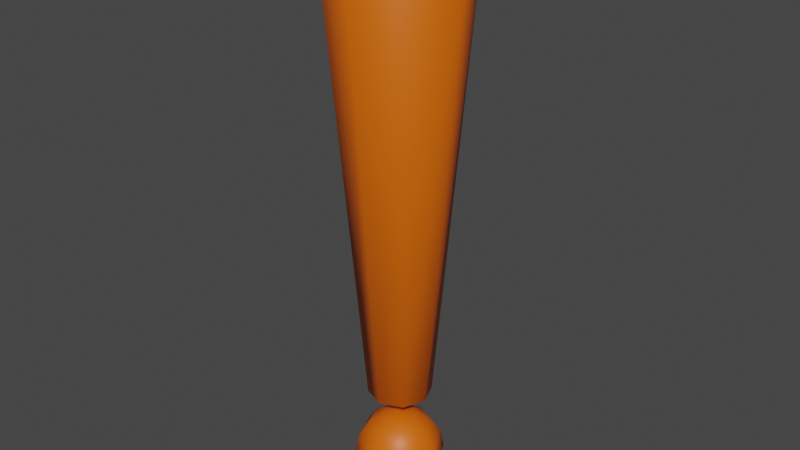 # Source: godotAttention.blend  (saved by Blender 2.92.15; exported with 4.5.12 LTS)
import bpy
from mathutils import Matrix  # noqa: F401  (used for matrix-valued properties, if any)

bpy.ops.wm.read_factory_settings(use_empty=True)
scene = bpy.context.scene
scene.name = 'Scene'

# ---- materials (node trees are filled in below, after node groups)
mat_orange = bpy.data.materials.new('Orange')
mat_orange.use_transparent_shadow = False

# ---- material node trees
mat_orange.use_nodes = True; mat_orange.node_tree.nodes.clear()
_N = mat_orange.node_tree.nodes; _L = mat_orange.node_tree.links
n0 = _N.new('ShaderNodeBsdfPrincipled'); n0.name = 'Principled BSDF'; n0.location = (10, 300)
n0.distribution = 'GGX'
n0.subsurface_method = 'BURLEY'
n0.inputs[0].default_value = (0.8, 0.1292, 0.0, 1.0)
n0.inputs[3].default_value = 1.45
n0.inputs[27].default_value = (0.0, 0.0, 0.0, 1.0)
n0.inputs[28].default_value = 1.0
n1 = _N.new('ShaderNodeOutputMaterial'); n1.name = 'Material Output'; n1.location = (300, 300)
_L.new(n0.outputs[0], n1.inputs[0])
n1.is_active_output = True

# ---- world
world_world = bpy.data.worlds.new('World'); scene.world = world_world
world_world.use_nodes = True; world_world.node_tree.nodes.clear()
_N = world_world.node_tree.nodes; _L = world_world.node_tree.links
n0 = _N.new('ShaderNodeOutputWorld'); n0.name = 'World Output'; n0.location = (300, 300)
n1 = _N.new('ShaderNodeBackground'); n1.name = 'Background'; n1.location = (10, 300)
n1.inputs[0].default_value = (0.05088, 0.05088, 0.05088, 1.0)
_L.new(n1.outputs[0], n0.inputs[0])
n0.is_active_output = True
world_world.color = (0.05088, 0.05088, 0.05088)
world_world.use_sun_shadow = False
world_world.sun_shadow_jitter_overblur = 0.0

# ---- meshes
me_attention = bpy.data.meshes.new('Attention')
me_attention.from_pydata([(7.903e-09, 0.3108, 0.327), (-2.528e-08, 1.12e-07, 0.6378), (0.08409, 0.08409, 0.6141), (0.1554, 0.1554, 0.5467), (0.203, 0.203, 0.4459), (0.2197, 0.2197, 0.327), (0.203, 0.203, 0.2081), (0.1554, 0.1554, 0.1073), (0.08409, 0.08409, 0.03989), (0.1189, 1.444e-07, 0.6141), (0.2197, 1.49e-07, 0.5467), (0.2871, 1.49e-07, 0.4459), (0.3108, 1.398e-07, 0.327), (0.2871, 1.49e-07, 0.2081), (0.2197, 1.49e-07, 0.1073), (0.1189, 1.444e-07, 0.03989), (7.903e-09, 1.452e-07, 0.01623), (0.08409, -0.08409, 0.6141), (0.1554, -0.1554, 0.5467), (0.203, -0.203, 0.4459), (0.2197, -0.2197, 0.327), (0.203, -0.203, 0.2081), (0.1554, -0.1554, 0.1073), (0.08409, -0.08409, 0.03989), (1.177e-08, -0.1189, 0.6141), (1.177e-08, -0.2197, 0.5467), (2.103e-08, -0.2871, 0.4459), (1.177e-08, -0.3108, 0.327), (2.103e-08, -0.2871, 0.2081), (1.177e-08, -0.2197, 0.1073), (1.177e-08, -0.1189, 0.03989), (-0.08409, -0.08409, 0.6141), (-0.1554, -0.1554, 0.5467), (-0.203, -0.203, 0.4459), (-0.2197, -0.2197, 0.327), (-0.203, -0.203, 0.2081), (-0.1554, -0.1554, 0.1073), (-0.08409, -0.08409, 0.03989), (-0.1189, 1.49e-07, 0.6141), (-0.2197, 1.49e-07, 0.5467), (-0.2871, 1.305e-07, 0.4459), (-0.3108, 1.49e-07, 0.327), (-0.2871, 1.305e-07, 0.2081), (-0.2197, 1.49e-07, 0.1073), (-0.1189, 1.49e-07, 0.03989), (-0.08409, 0.08409, 0.6141), (-0.1554, 0.1554, 0.5467), (-0.203, 0.203, 0.4459), (-0.2197, 0.2197, 0.327), (-0.203, 0.203, 0.2081), (-0.1554, 0.1554, 0.1073), (-0.08409, 0.08409, 0.03989), (7.138e-09, 0.1189, 0.6141), (2.507e-09, 0.2197, 0.5467), (-6.755e-09, 0.2871, 0.4459), (-6.755e-09, 0.2871, 0.2081), (2.507e-09, 0.2197, 0.1073), (7.138e-09, 0.1189, 0.03989), (0.1554, 0.1554, 0.8236), (0.08409, 0.08409, 0.7563), (0.2197, 1.49e-07, 0.8236), (0.1189, 1.444e-07, 0.7563), (0.1554, -0.1554, 0.8236), (0.08409, -0.08409, 0.7563), (1.177e-08, -0.2197, 0.8236), (1.177e-08, -0.1189, 0.7563), (-0.1554, -0.1554, 0.8236), (-0.08409, -0.08409, 0.7563), (-0.2197, 1.49e-07, 0.8236), (-0.1189, 1.49e-07, 0.7563), (-0.1554, 0.1554, 0.8236), (-0.08409, 0.08409, 0.7563), (2.507e-09, 0.2197, 0.8236), (7.138e-09, 0.1189, 0.7563), (1.207e-08, 1.416e-07, 0.7386), (-0.336, 0.336, 3.874), (-0.4752, 1.404e-07, 3.874), (-0.336, -0.336, 3.874), (8.126e-09, -0.4752, 3.874), (0.336, -0.336, 3.874), (0.4752, 1.404e-07, 3.874), (0.336, 0.336, 3.874), (-1.19e-08, 0.4752, 3.874), (-0.2449, 0.2449, 4.076), (-0.3464, 1.448e-07, 4.076), (-0.2449, -0.2449, 4.076), (7.943e-09, -0.3464, 4.076), (0.2449, -0.2449, 4.076), (0.3464, 1.448e-07, 4.076), (0.2449, 0.2449, 4.076), (-6.657e-09, 0.3464, 4.076), (1.779e-08, 1.527e-07, 4.164)], [], [(16, 57, 8), (56, 55, 6, 7), (0, 54, 4, 5), (53, 52, 2, 3), (57, 56, 7, 8), (55, 0, 5, 6), (54, 53, 3, 4), (52, 1, 2), (3, 2, 9, 10), (8, 7, 14, 15), (6, 5, 12, 13), (4, 3, 10, 11), (2, 1, 9), (16, 8, 15), (7, 6, 13, 14), (5, 4, 11, 12), (15, 14, 22, 23), (13, 12, 20, 21), (11, 10, 18, 19), (9, 1, 17), (16, 15, 23), (14, 13, 21, 22), (12, 11, 19, 20), (10, 9, 17, 18), (17, 1, 24), (16, 23, 30), (22, 21, 28, 29), (20, 19, 26, 27), (18, 17, 24, 25), (23, 22, 29, 30), (21, 20, 27, 28), (19, 18, 25, 26), (29, 28, 35, 36), (27, 26, 33, 34), (25, 24, 31, 32), (30, 29, 36, 37), (28, 27, 34, 35), (26, 25, 32, 33), (24, 1, 31), (16, 30, 37), (37, 36, 43, 44), (35, 34, 41, 42), (33, 32, 39, 40), (31, 1, 38), (16, 37, 44), (36, 35, 42, 43), (34, 33, 40, 41), (32, 31, 38, 39), (42, 41, 48, 49), (40, 39, 46, 47), (38, 1, 45), (16, 44, 51), (43, 42, 49, 50), (41, 40, 47, 48), (39, 38, 45, 46), (44, 43, 50, 51), (16, 51, 57), (50, 49, 55, 56), (48, 47, 54, 0), (46, 45, 52, 53), (51, 50, 56, 57), (49, 48, 0, 55), (47, 46, 53, 54), (45, 1, 52), (73, 72, 58, 59), (59, 58, 60, 61), (61, 60, 62, 63), (63, 62, 64, 65), (65, 64, 66, 67), (67, 66, 68, 69), (69, 68, 70, 71), (71, 70, 72, 73), (61, 63, 74), (67, 69, 74), (65, 67, 74), (63, 65, 74), (69, 71, 74), (59, 61, 74), (73, 59, 74), (71, 73, 74), (70, 68, 76, 75), (60, 58, 81, 80), (58, 72, 82, 81), (72, 70, 75, 82), (62, 60, 80, 79), (68, 66, 77, 76), (66, 64, 78, 77), (64, 62, 79, 78), (78, 79, 87, 86), (76, 77, 85, 84), (82, 75, 83, 90), (80, 81, 89, 88), (79, 80, 88, 87), (77, 78, 86, 85), (75, 76, 84, 83), (81, 82, 90, 89), (84, 85, 91), (90, 83, 91), (87, 88, 91), (85, 86, 91), (83, 84, 91), (89, 90, 91), (88, 89, 91), (86, 87, 91)])
me_attention.polygons.foreach_set('use_smooth', [True] * 104)
_uv = me_attention.uv_layers.new(name='UVMap')
_uv.uv.foreach_set('vector', [0.6875, 0.0, 0.75, 0.125, 0.625, 0.125, 0.75, 0.25, 0.75, 0.375, 0.625, 0.375, 0.625, 0.25, 0.75, 0.5, 0.75, 0.625, 0.625, 0.625, 0.625, 0.5, 0.75, 0.75, 0.75, 0.875, 0.625, 0.875, 0.625, 0.75, 0.75, 0.125, 0.75, 0.25, 0.625, 0.25, 0.625, 0.125, 0.75, 0.375, 0.75, 0.5, 0.625, 0.5, 0.625, 0.375, 0.75, 0.625, 0.75, 0.75, 0.625, 0.75, 0.625, 0.625, 0.75, 0.875, 0.6875, 1.0, 0.625, 0.875, 0.625, 0.75, 0.625, 0.875, 0.5, 0.875, 0.5, 0.75, 0.625, 0.125, 0.625, 0.25, 0.5, 0.25, 0.5, 0.125, 0.625, 0.375, 0.625, 0.5, 0.5, 0.5, 0.5, 0.375, 0.625, 0.625, 0.625, 0.75, 0.5, 0.75, 0.5, 0.625, 0.625, 0.875, 0.5625, 1.0, 0.5, 0.875, 0.5625, 0.0, 0.625, 0.125, 0.5, 0.125, 0.625, 0.25, 0.625, 0.375, 0.5, 0.375, 0.5, 0.25, 0.625, 0.5, 0.625, 0.625, 0.5, 0.625, 0.5, 0.5, 0.5, 0.125, 0.5, 0.25, 0.375, 0.25, 0.375, 0.125, 0.5, 0.375, 0.5, 0.5, 0.375, 0.5, 0.375, 0.375, 0.5, 0.625, 0.5, 0.75, 0.375, 0.75, 0.375, 0.625, 0.5, 0.875, 0.4375, 1.0, 0.375, 0.875, 0.4375, 0.0, 0.5, 0.125, 0.375, 0.125, 0.5, 0.25, 0.5, 0.375, 0.375, 0.375, 0.375, 0.25, 0.5, 0.5, 0.5, 0.625, 0.375, 0.625, 0.375, 0.5, 0.5, 0.75, 0.5, 0.875, 0.375, 0.875, 0.375, 0.75, 0.375, 0.875, 0.3125, 1.0, 0.25, 0.875, 0.3125, 0.0, 0.375, 0.125, 0.25, 0.125, 0.375, 0.25, 0.375, 0.375, 0.25, 0.375, 0.25, 0.25, 0.375, 0.5, 0.375, 0.625, 0.25, 0.625, 0.25, 0.5, 0.375, 0.75, 0.375, 0.875, 0.25, 0.875, 0.25, 0.75, 0.375, 0.125, 0.375, 0.25, 0.25, 0.25, 0.25, 0.125, 0.375, 0.375, 0.375, 0.5, 0.25, 0.5, 0.25, 0.375, 0.375, 0.625, 0.375, 0.75, 0.25, 0.75, 0.25, 0.625, 0.25, 0.25, 0.25, 0.375, 0.125, 0.375, 0.125, 0.25, 0.25, 0.5, 0.25, 0.625, 0.125, 0.625, 0.125, 0.5, 0.25, 0.75, 0.25, 0.875, 0.125, 0.875, 0.125, 0.75, 0.25, 0.125, 0.25, 0.25, 0.125, 0.25, 0.125, 0.125, 0.25, 0.375, 0.25, 0.5, 0.125, 0.5, 0.125, 0.375, 0.25, 0.625, 0.25, 0.75, 0.125, 0.75, 0.125, 0.625, 0.25, 0.875, 0.1875, 1.0, 0.125, 0.875, 0.1875, 0.0, 0.25, 0.125, 0.125, 0.125, 0.125, 0.125, 0.125, 0.25, 0.0, 0.25, 0.0, 0.125, 0.125, 0.375, 0.125, 0.5, 0.0, 0.5, 0.0, 0.375, 0.125, 0.625, 0.125, 0.75, 0.0, 0.75, 0.0, 0.625, 0.125, 0.875, 0.0625, 1.0, 0.0, 0.875, 0.0625, 0.0, 0.125, 0.125, 0.0, 0.125, 0.125, 0.25, 0.125, 0.375, 0.0, 0.375, 0.0, 0.25, 0.125, 0.5, 0.125, 0.625, 0.0, 0.625, 0.0, 0.5, 0.125, 0.75, 0.125, 0.875, 0.0, 0.875, 0.0, 0.75, 1.0, 0.375, 1.0, 0.5, 0.875, 0.5, 0.875, 0.375, 1.0, 0.625, 1.0, 0.75, 0.875, 0.75, 0.875, 0.625, 1.0, 0.875, 0.9375, 1.0, 0.875, 0.875, 0.9375, 0.0, 1.0, 0.125, 0.875, 0.125, 1.0, 0.25, 1.0, 0.375, 0.875, 0.375, 0.875, 0.25, 1.0, 0.5, 1.0, 0.625, 0.875, 0.625, 0.875, 0.5, 1.0, 0.75, 1.0, 0.875, 0.875, 0.875, 0.875, 0.75, 1.0, 0.125, 1.0, 0.25, 0.875, 0.25, 0.875, 0.125, 0.8125, 0.0, 0.875, 0.125, 0.75, 0.125, 0.875, 0.25, 0.875, 0.375, 0.75, 0.375, 0.75, 0.25, 0.875, 0.5, 0.875, 0.625, 0.75, 0.625, 0.75, 0.5, 0.875, 0.75, 0.875, 0.875, 0.75, 0.875, 0.75, 0.75, 0.875, 0.125, 0.875, 0.25, 0.75, 0.25, 0.75, 0.125, 0.875, 0.375, 0.875, 0.5, 0.75, 0.5, 0.75, 0.375, 0.875, 0.625, 0.875, 0.75, 0.75, 0.75, 0.75, 0.625, 0.875, 0.875, 0.8125, 1.0, 0.75, 0.875, 0.75, 0.125, 0.75, 0.25, 0.625, 0.25, 0.625, 0.125, 0.625, 0.125, 0.625, 0.25, 0.5, 0.25, 0.5, 0.125, 0.5, 0.125, 0.5, 0.25, 0.375, 0.25, 0.375, 0.125, 0.375, 0.125, 0.375, 0.25, 0.25, 0.25, 0.25, 0.125, 0.25, 0.125, 0.25, 0.25, 0.125, 0.25, 0.125, 0.125, 0.125, 0.125, 0.125, 0.25, 0.0, 0.25, 0.0, 0.125, 1.0, 0.125, 1.0, 0.25, 0.875, 0.25, 0.875, 0.125, 0.875, 0.125, 0.875, 0.25, 0.75, 0.25, 0.75, 0.125, 0.5, 0.125, 0.375, 0.125, 0.5, 0.125, 0.125, 0.125, 0.0, 0.125, 0.125, 0.125, 0.25, 0.125, 0.125, 0.125, 0.25, 0.125, 0.375, 0.125, 0.25, 0.125, 0.375, 0.125, 1.0, 0.125, 0.875, 0.125, 1.0, 0.125, 0.625, 0.125, 0.5, 0.125, 0.625, 0.125, 0.75, 0.125, 0.625, 0.125, 0.75, 0.125, 0.875, 0.125, 0.75, 0.125, 0.875, 0.125, 0.875, 0.25, 1.0, 0.25, 1.0, 0.25, 0.875, 0.25, 0.5, 0.25, 0.625, 0.25, 0.625, 0.25, 0.5, 0.25, 0.625, 0.25, 0.75, 0.25, 0.75, 0.25, 0.625, 0.25, 0.75, 0.25, 0.875, 0.25, 0.875, 0.25, 0.75, 0.25, 0.375, 0.25, 0.5, 0.25, 0.5, 0.25, 0.375, 0.25, 0.0, 0.25, 0.125, 0.25, 0.125, 0.25, 0.0, 0.25, 0.125, 0.25, 0.25, 0.25, 0.25, 0.25, 0.125, 0.25, 0.25, 0.25, 0.375, 0.25, 0.375, 0.25, 0.25, 0.25, 0.25, 0.25, 0.375, 0.25, 0.375, 0.25, 0.25, 0.25, 0.0, 0.25, 0.125, 0.25, 0.125, 0.25, 0.0, 0.25, 0.75, 0.25, 0.875, 0.25, 0.875, 0.25, 0.75, 0.25, 0.5, 0.25, 0.625, 0.25, 0.625, 0.25, 0.5, 0.25, 0.375, 0.25, 0.5, 0.25, 0.5, 0.25, 0.375, 0.25, 0.125, 0.25, 0.25, 0.25, 0.25, 0.25, 0.125, 0.25, 0.875, 0.25, 1.0, 0.25, 1.0, 0.25, 0.875, 0.25, 0.625, 0.25, 0.75, 0.25, 0.75, 0.25, 0.625, 0.25, 0.0, 0.25, 0.125, 0.25, 0.0, 0.25, 0.75, 0.25, 0.875, 0.25, 0.75, 0.25, 0.375, 0.25, 0.5, 0.25, 0.375, 0.25, 0.125, 0.25, 0.25, 0.25, 0.125, 0.25, 0.875, 0.25, 1.0, 0.25, 0.875, 0.25, 0.625, 0.25, 0.75, 0.25, 0.625, 0.25, 0.5, 0.25, 0.625, 0.25, 0.5, 0.25, 0.25, 0.25, 0.375, 0.25, 0.25, 0.25])
me_attention.materials.append(mat_orange)
me_attention.use_remesh_fix_poles = True
me_attention.use_remesh_preserve_attributes = False
me_attention.use_mirror_vertex_groups = False
me_attention.update()

# ---- objects
ob_attention = bpy.data.objects.new('Attention', me_attention)

# ---- transforms, parenting, visibility, modifiers, constraints
ob_attention.location = (0.0, 0.0, 0.0)
ob_attention.lineart.crease_threshold = 0.0

# ---- collection membership
scene.collection.objects.link(ob_attention)

# ---- scene / render settings (as saved in the file)
scene.frame_start = 1; scene.frame_end = 250; scene.frame_set(27)
scene.render.engine = 'BLENDER_EEVEE_NEXT'
scene.cycles.use_denoising = False
scene.cycles.samples = 128
scene.cycles.sampling_pattern = 'TABULATED_SOBOL'
scene.cycles.use_adaptive_sampling = False
scene.cycles.use_light_tree = False
scene.view_settings.view_transform = 'Filmic'
bpy.context.view_layer.update()

# ---- added for rendering (the .blend has no active camera and no usable light): camera, sun
cam_auto = bpy.data.cameras.new('AutoCamera')
cam_auto.lens = 50.0
cam_auto.sensor_width = 36.0
cam_auto.clip_end = 1000.0
ob_auto_camera = bpy.data.objects.new('AutoCamera', cam_auto)
scene.collection.objects.link(ob_auto_camera)
ob_auto_camera.location = (4.034, -4.8408, 5.31725)
ob_auto_camera.rotation_euler = (1.09748, -7.21219e-08, 0.694738)
scene.camera = ob_auto_camera
light_auto_sun = bpy.data.lights.new('AutoSun', 'SUN')
light_auto_sun.energy = 3.0
light_auto_sun.angle = 0.0523599
ob_auto_sun = bpy.data.objects.new('AutoSun', light_auto_sun)
scene.collection.objects.link(ob_auto_sun)
ob_auto_sun.rotation_euler = (0.872665, 0.174533, 0.523599)
bpy.context.view_layer.update()

